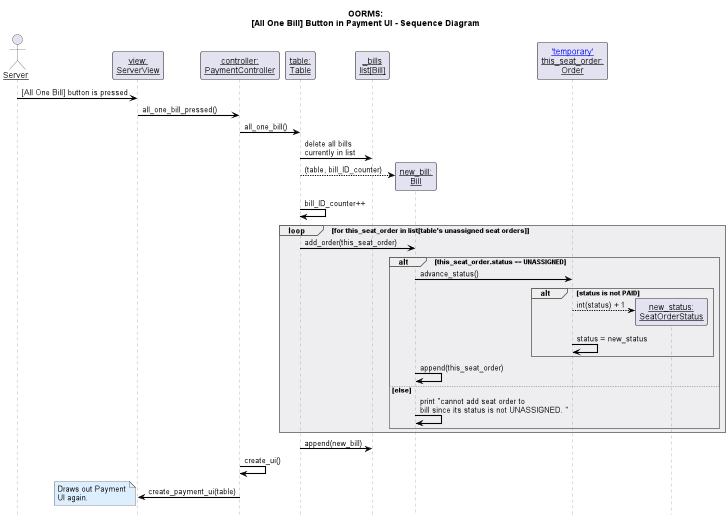

The diagram above was rendered by PlantUML. Its source (embedded in the PNG):
@startuml
!include style.puml

title OORMS:\n[All One Bill] Button in Payment UI - Sequence Diagram


actor Server as server

participant "view:\nServerView" as view
participant "controller:\nPaymentController" as controller
participant "table:\nTable" as table
participant "_bills\nlist[Bill]" as bills
participant "new_bill:\nBill" as new_bill
participant "[['temporary']]\nthis_seat_order:\nOrder" as seat_order


server -> view : [All One Bill] button is pressed
view -> controller : all_one_bill_pressed()
controller -> table : all_one_bill()

table -> bills : delete all bills \ncurrently in list

table --> new_bill ** : (table, bill_ID_counter)
table -> table : bill_ID_counter++

loop for this_seat_order in list[table's unassigned seat orders]

    table -> new_bill : add_order(this_seat_order)

    alt this_seat_order.status == UNASSIGNED

        new_bill -> seat_order : advance_status()

        alt status is not PAID
            seat_order --> "new_status:\nSeatOrderStatus" ** : int(status) + 1
            seat_order -> seat_order : status = new_status
        end

        new_bill -> new_bill : append(this_seat_order)


    else else

        new_bill -> new_bill : print "cannot add seat order to \nbill since its status is not UNASSIGNED. "

    end

end


table -> bills : append(new_bill)

controller -> controller : create_ui()
controller -> view : create_payment_ui(table)



note left
    Draws out Payment
    UI again.
end note


@enduml